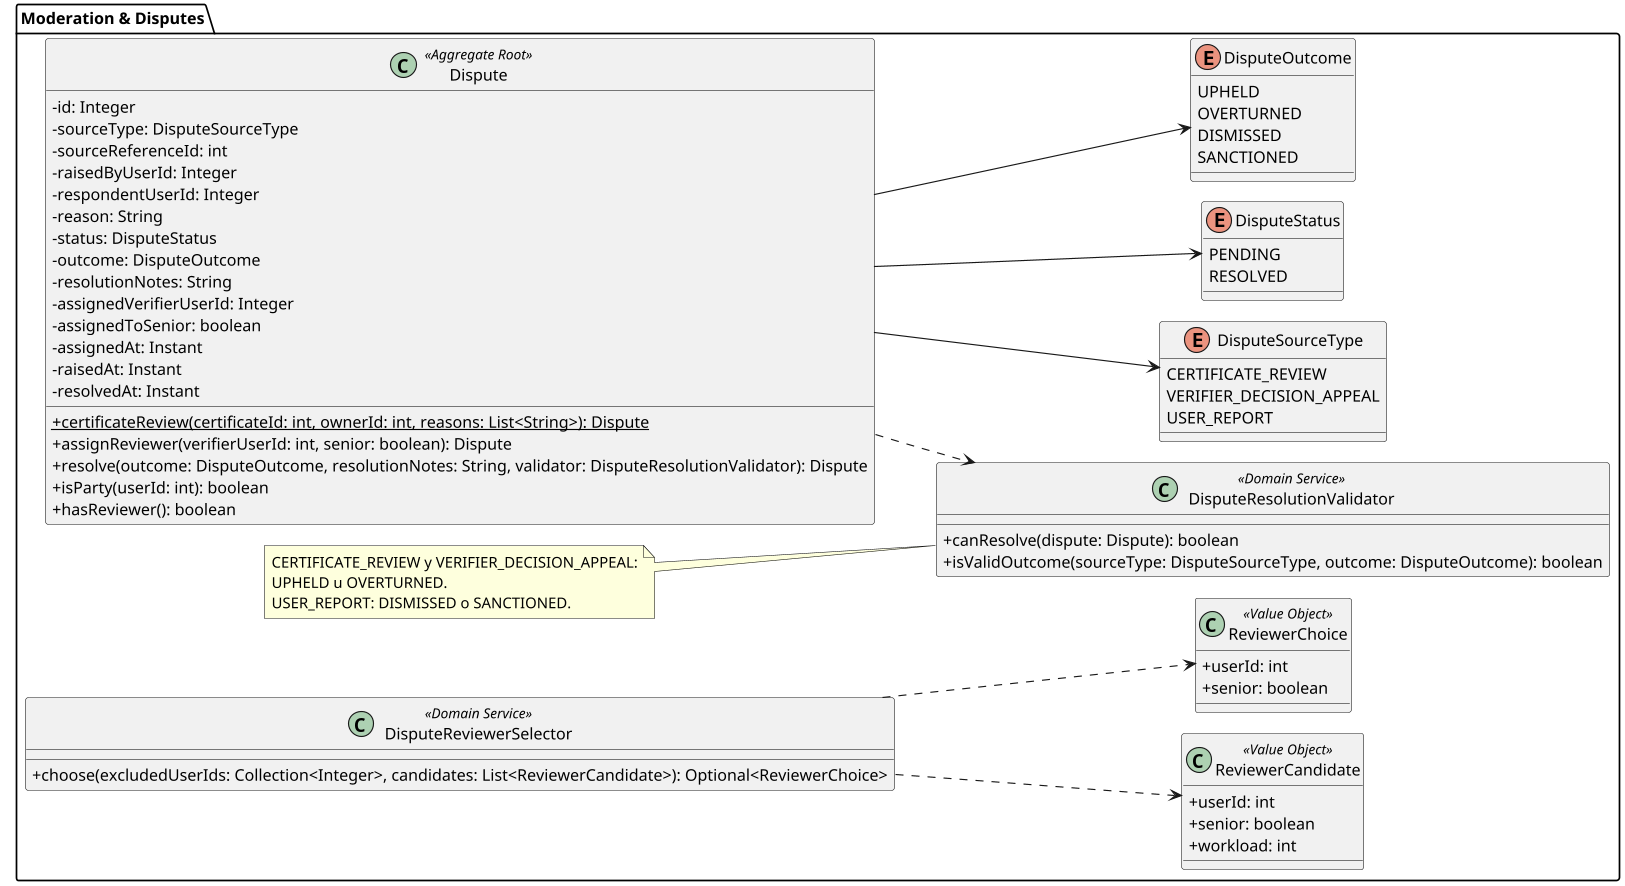

The diagram above was rendered by PlantUML. Its source (embedded in the PNG):
@startuml class-moderation-disputes-mobile
!pragma layout smetana
skinparam classAttributeIconSize 0
skinparam packageStyle folder
skinparam dpi 110
left to right direction

' Fuente: SkillSwap-WebServices-Java, moderationdisputes. La disputa la resuelve un Verificador
' (se prefiere un Verificador senior: rango Oro y confiabilidad >= 90). No existe rol Coordinador.
!startsub BODY
package "Moderation & Disputes" {
    class Dispute <<Aggregate Root>> {
        -id: Integer
        -sourceType: DisputeSourceType
        -sourceReferenceId: int
        -raisedByUserId: Integer
        -respondentUserId: Integer
        -reason: String
        -status: DisputeStatus
        -outcome: DisputeOutcome
        -resolutionNotes: String
        -assignedVerifierUserId: Integer
        -assignedToSenior: boolean
        -assignedAt: Instant
        -raisedAt: Instant
        -resolvedAt: Instant
        +{static} certificateReview(certificateId: int, ownerId: int, reasons: List<String>): Dispute
        +assignReviewer(verifierUserId: int, senior: boolean): Dispute
        +resolve(outcome: DisputeOutcome, resolutionNotes: String, validator: DisputeResolutionValidator): Dispute
        +isParty(userId: int): boolean
        +hasReviewer(): boolean
    }

    enum DisputeSourceType {
        CERTIFICATE_REVIEW
        VERIFIER_DECISION_APPEAL
        USER_REPORT
    }

    enum DisputeStatus {
        PENDING
        RESOLVED
    }

    enum DisputeOutcome {
        UPHELD
        OVERTURNED
        DISMISSED
        SANCTIONED
    }

    class DisputeResolutionValidator <<Domain Service>> {
        +canResolve(dispute: Dispute): boolean
        +isValidOutcome(sourceType: DisputeSourceType, outcome: DisputeOutcome): boolean
    }

    class DisputeReviewerSelector <<Domain Service>> {
        +choose(excludedUserIds: Collection<Integer>, candidates: List<ReviewerCandidate>): Optional<ReviewerChoice>
    }

    class ReviewerCandidate <<Value Object>> {
        +userId: int
        +senior: boolean
        +workload: int
    }

    class ReviewerChoice <<Value Object>> {
        +userId: int
        +senior: boolean
    }

    note as OutcomeNote
        CERTIFICATE_REVIEW y VERIFIER_DECISION_APPEAL:
        UPHELD u OVERTURNED.
        USER_REPORT: DISMISSED o SANCTIONED.
    end note

    Dispute --> DisputeSourceType
    Dispute --> DisputeStatus
    Dispute --> DisputeOutcome
    Dispute ..> DisputeResolutionValidator
    DisputeReviewerSelector ..> ReviewerCandidate
    DisputeReviewerSelector ..> ReviewerChoice
    OutcomeNote .. DisputeResolutionValidator
}
!endsub
@enduml